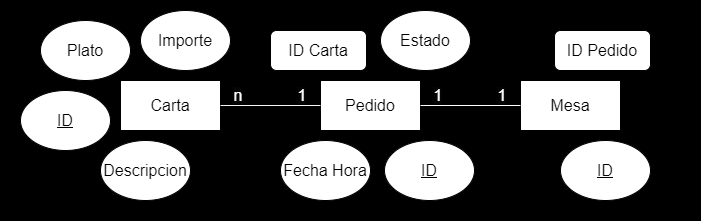

The diagram above was exported from draw.io. Its source (the exported page's mxGraphModel, read from the mxfile embedded in the PNG):
<mxGraphModel dx="880" dy="468" grid="1" gridSize="10" guides="1" tooltips="1" connect="1" arrows="1" fold="1" page="1" pageScale="1" pageWidth="827" pageHeight="1169" math="0" shadow="0">
  <root>
    <mxCell id="0" />
    <mxCell id="1" parent="0" />
    <mxCell id="SUK1l7NISO1GHilEkMa3-2" value="" style="rounded=0;whiteSpace=wrap;html=1;strokeColor=#000000;fillColor=#000000;imageAspect=0;overflow=hidden;backgroundOutline=0;" vertex="1" parent="1">
      <mxGeometry x="30" y="40" width="700" height="220" as="geometry" />
    </mxCell>
    <mxCell id="_fzRZfPlBCQ5rchxv02v-1" value="&lt;font size=&quot;3&quot;&gt;Carta&lt;/font&gt;" style="rounded=0;whiteSpace=wrap;html=1;" parent="1" vertex="1">
      <mxGeometry x="150" y="120" width="100" height="50" as="geometry" />
    </mxCell>
    <mxCell id="_fzRZfPlBCQ5rchxv02v-2" value="&lt;font size=&quot;3&quot;&gt;Pedido&lt;/font&gt;" style="rounded=0;whiteSpace=wrap;html=1;" parent="1" vertex="1">
      <mxGeometry x="350" y="120" width="100" height="50" as="geometry" />
    </mxCell>
    <mxCell id="_fzRZfPlBCQ5rchxv02v-3" value="&lt;font size=&quot;3&quot;&gt;Mesa&lt;/font&gt;" style="rounded=0;whiteSpace=wrap;html=1;" parent="1" vertex="1">
      <mxGeometry x="550" y="120" width="100" height="50" as="geometry" />
    </mxCell>
    <mxCell id="_fzRZfPlBCQ5rchxv02v-4" value="" style="endArrow=none;html=1;rounded=0;entryX=1;entryY=0.5;entryDx=0;entryDy=0;exitX=0;exitY=0.5;exitDx=0;exitDy=0;strokeColor=#FFFFFF;" parent="1" source="_fzRZfPlBCQ5rchxv02v-3" target="_fzRZfPlBCQ5rchxv02v-2" edge="1">
      <mxGeometry width="50" height="50" relative="1" as="geometry">
        <mxPoint x="290" y="240" as="sourcePoint" />
        <mxPoint x="340" y="190" as="targetPoint" />
      </mxGeometry>
    </mxCell>
    <mxCell id="_fzRZfPlBCQ5rchxv02v-5" value="" style="endArrow=none;html=1;rounded=0;entryX=1;entryY=0.5;entryDx=0;entryDy=0;exitX=0;exitY=0.5;exitDx=0;exitDy=0;strokeColor=#F7F7F7;" parent="1" source="_fzRZfPlBCQ5rchxv02v-2" target="_fzRZfPlBCQ5rchxv02v-1" edge="1">
      <mxGeometry width="50" height="50" relative="1" as="geometry">
        <mxPoint x="300" y="250" as="sourcePoint" />
        <mxPoint x="350" y="200" as="targetPoint" />
      </mxGeometry>
    </mxCell>
    <mxCell id="_fzRZfPlBCQ5rchxv02v-6" value="&lt;font size=&quot;3&quot;&gt;Plato&lt;/font&gt;" style="ellipse;whiteSpace=wrap;html=1;" parent="1" vertex="1">
      <mxGeometry x="70" y="60" width="90" height="60" as="geometry" />
    </mxCell>
    <mxCell id="_fzRZfPlBCQ5rchxv02v-7" value="&lt;font size=&quot;3&quot;&gt;Descripcion&lt;/font&gt;" style="ellipse;whiteSpace=wrap;html=1;" parent="1" vertex="1">
      <mxGeometry x="130" y="180" width="90" height="60" as="geometry" />
    </mxCell>
    <mxCell id="_fzRZfPlBCQ5rchxv02v-8" value="&lt;font size=&quot;3&quot;&gt;Importe&lt;/font&gt;" style="ellipse;whiteSpace=wrap;html=1;" parent="1" vertex="1">
      <mxGeometry x="170" y="50" width="90" height="60" as="geometry" />
    </mxCell>
    <mxCell id="_fzRZfPlBCQ5rchxv02v-9" value="&lt;font size=&quot;3&quot;&gt;&lt;u&gt;ID&lt;/u&gt;&lt;/font&gt;" style="ellipse;whiteSpace=wrap;html=1;" parent="1" vertex="1">
      <mxGeometry x="50" y="130" width="90" height="60" as="geometry" />
    </mxCell>
    <mxCell id="_fzRZfPlBCQ5rchxv02v-11" value="&lt;span style=&quot;font-size: medium;&quot;&gt;&lt;u&gt;ID&lt;/u&gt;&lt;/span&gt;" style="ellipse;whiteSpace=wrap;html=1;" parent="1" vertex="1">
      <mxGeometry x="414" y="180" width="90" height="60" as="geometry" />
    </mxCell>
    <mxCell id="_fzRZfPlBCQ5rchxv02v-12" value="&lt;font size=&quot;3&quot;&gt;&lt;u&gt;ID&lt;/u&gt;&lt;/font&gt;" style="ellipse;whiteSpace=wrap;html=1;" parent="1" vertex="1">
      <mxGeometry x="590" y="180" width="90" height="60" as="geometry" />
    </mxCell>
    <mxCell id="_fzRZfPlBCQ5rchxv02v-13" value="&lt;font size=&quot;3&quot;&gt;Estado&lt;/font&gt;" style="ellipse;whiteSpace=wrap;html=1;" parent="1" vertex="1">
      <mxGeometry x="410" y="50" width="90" height="60" as="geometry" />
    </mxCell>
    <mxCell id="_fzRZfPlBCQ5rchxv02v-15" value="&lt;span style=&quot;font-size: medium;&quot;&gt;Fecha Hora&lt;/span&gt;" style="ellipse;whiteSpace=wrap;html=1;" parent="1" vertex="1">
      <mxGeometry x="310" y="180" width="90" height="60" as="geometry" />
    </mxCell>
    <mxCell id="_fzRZfPlBCQ5rchxv02v-16" value="&lt;font style=&quot;font-size: 16px;&quot;&gt;ID Carta&lt;/font&gt;" style="rounded=1;whiteSpace=wrap;html=1;" parent="1" vertex="1">
      <mxGeometry x="300" y="70" width="96" height="40" as="geometry" />
    </mxCell>
    <mxCell id="_fzRZfPlBCQ5rchxv02v-17" value="&lt;font style=&quot;font-size: 16px;&quot;&gt;ID Pedido&lt;/font&gt;" style="rounded=1;whiteSpace=wrap;html=1;" parent="1" vertex="1">
      <mxGeometry x="584" y="70" width="96" height="40" as="geometry" />
    </mxCell>
    <mxCell id="_fzRZfPlBCQ5rchxv02v-21" value="&lt;font color=&quot;#ffffff&quot; style=&quot;font-size: 16px; background-color: rgb(5, 5, 5);&quot;&gt;1&lt;/font&gt;" style="text;html=1;align=center;verticalAlign=middle;whiteSpace=wrap;rounded=0;" parent="1" vertex="1">
      <mxGeometry x="500" y="120" width="64" height="30" as="geometry" />
    </mxCell>
    <mxCell id="SUK1l7NISO1GHilEkMa3-3" value="&lt;font color=&quot;#ffffff&quot; style=&quot;font-size: 16px; background-color: rgb(5, 5, 5);&quot;&gt;1&lt;/font&gt;" style="text;html=1;align=center;verticalAlign=middle;whiteSpace=wrap;rounded=0;" vertex="1" parent="1">
      <mxGeometry x="436" y="120" width="64" height="30" as="geometry" />
    </mxCell>
    <mxCell id="SUK1l7NISO1GHilEkMa3-4" value="&lt;font color=&quot;#ffffff&quot; style=&quot;font-size: 16px; background-color: rgb(5, 5, 5);&quot;&gt;1&lt;/font&gt;" style="text;html=1;align=center;verticalAlign=middle;whiteSpace=wrap;rounded=0;" vertex="1" parent="1">
      <mxGeometry x="300" y="120" width="64" height="30" as="geometry" />
    </mxCell>
    <mxCell id="SUK1l7NISO1GHilEkMa3-5" value="&lt;font color=&quot;#ffffff&quot; style=&quot;font-size: 16px; background-color: rgb(5, 5, 5);&quot;&gt;n&lt;/font&gt;" style="text;html=1;align=center;verticalAlign=middle;whiteSpace=wrap;rounded=0;" vertex="1" parent="1">
      <mxGeometry x="236" y="120" width="64" height="30" as="geometry" />
    </mxCell>
  </root>
</mxGraphModel>